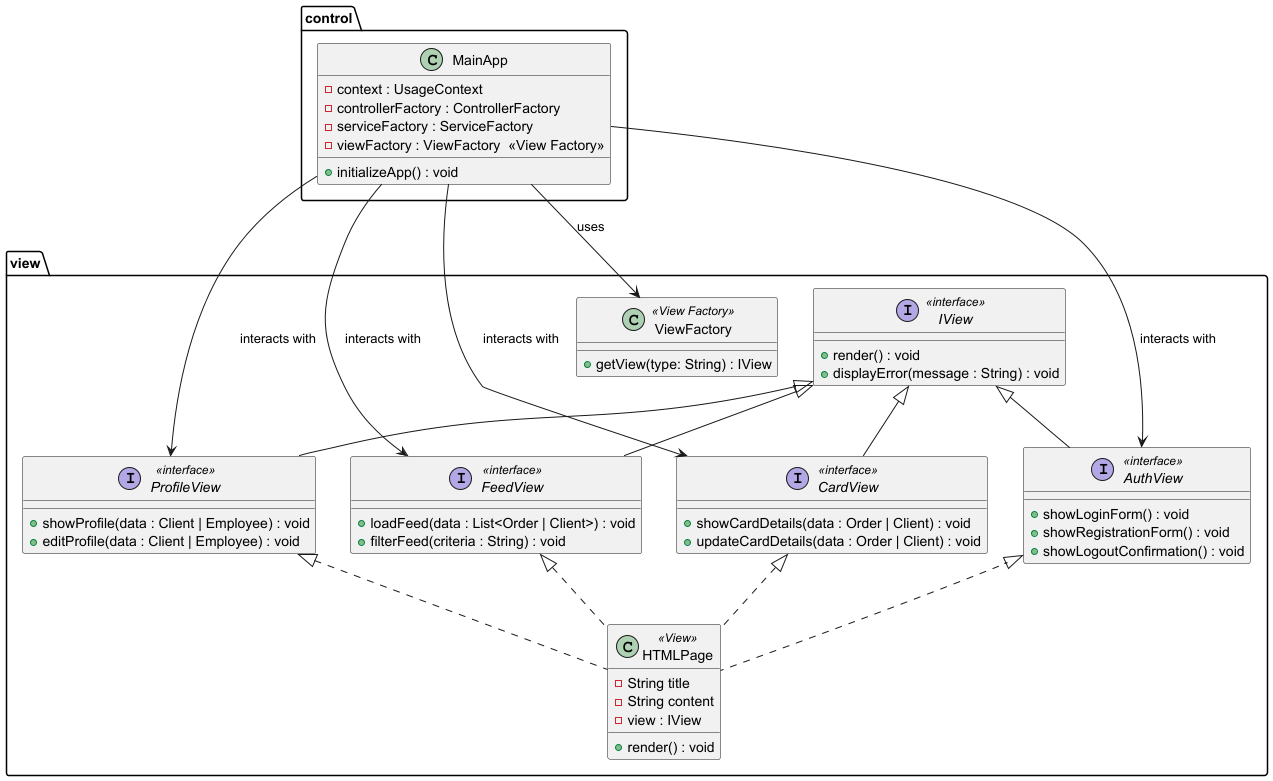

The diagram above was rendered by PlantUML. Its source (embedded in the PNG):
@startuml
package control {
    class MainApp {
        -context : UsageContext
        -controllerFactory : ControllerFactory
        -serviceFactory : ServiceFactory
        -viewFactory : ViewFactory  <<View Factory>>
        +initializeApp() : void
    }
}

package view {
    interface IView <<interface>> {
        +render() : void
        +displayError(message : String) : void
    }

    interface ProfileView <<interface>> extends IView {
        +showProfile(data : Client | Employee) : void
        +editProfile(data : Client | Employee) : void
    }

    interface FeedView <<interface>> extends IView {
        +loadFeed(data : List<Order | Client>) : void
        +filterFeed(criteria : String) : void
    }

    interface CardView <<interface>> extends IView {
        +showCardDetails(data : Order | Client) : void
        +updateCardDetails(data : Order | Client) : void
    }

    interface AuthView <<interface>> extends IView {
        +showLoginForm() : void
        +showRegistrationForm() : void
        +showLogoutConfirmation() : void
    }

    class HTMLPage <<View>> {
        -String title
        -String content
        -view : IView
        +render() : void
    }

    ProfileView <|.. HTMLPage
    FeedView <|.. HTMLPage
    CardView <|.. HTMLPage
    AuthView <|.. HTMLPage

    class ViewFactory <<View Factory>> {
        +getView(type: String) : IView
    }
}

MainApp --> ProfileView : "interacts with"
MainApp --> FeedView : "interacts with"
MainApp --> CardView : "interacts with"
MainApp --> AuthView : "interacts with"
MainApp --> ViewFactory : "uses"
@enduml